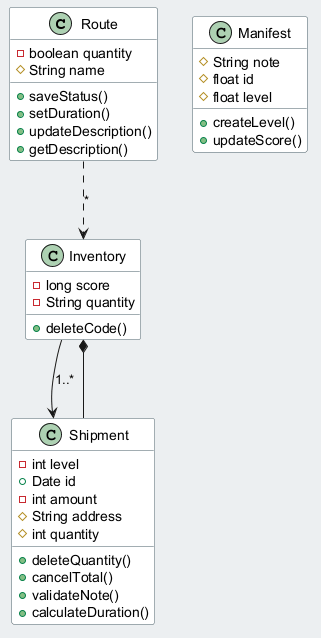

The diagram above was rendered by PlantUML. Its source (embedded in the PNG):
@startuml
skinparam backgroundColor #ECEFF1
skinparam classBackgroundColor #FFFFFF
skinparam classBorderColor #455A64
class Route {
  -boolean quantity
  #String name
  +saveStatus()
  +setDuration()
  +updateDescription()
  +getDescription()
}
class Inventory {
  -long score
  -String quantity
  +deleteCode()
}
class Shipment {
  -int level
  +Date id
  -int amount
  #String address
  #int quantity
  +deleteQuantity()
  +cancelTotal()
  +validateNote()
  +calculateDuration()
}
class Manifest {
  #String note
  #float id
  #float level
  +createLevel()
  +updateScore()
}
Shipment --* Inventory
Inventory --> Shipment : "1..*"
Route ..> Inventory : "*"
@enduml